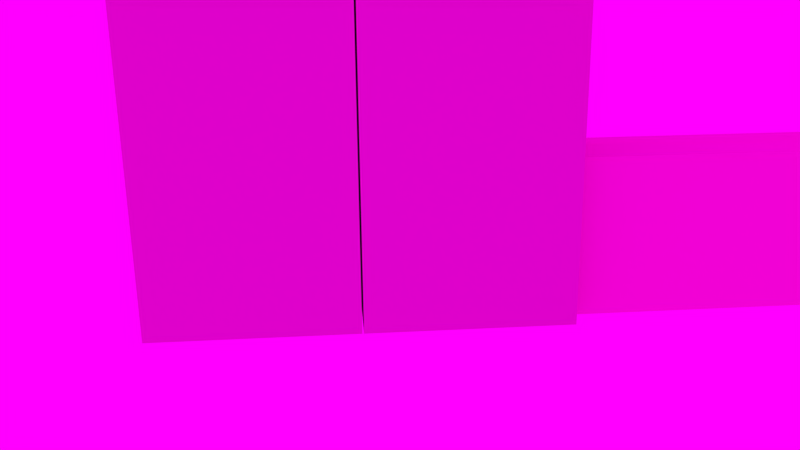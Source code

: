 # Source: mysterious-box.blend  (saved by Blender 2.72.0; exported with 4.5.12 LTS)
import bpy
from mathutils import Matrix  # noqa: F401  (used for matrix-valued properties, if any)

bpy.ops.wm.read_factory_settings(use_empty=True)
scene = bpy.context.scene
scene.name = 'Scene'

# ---- collections
col_collection_1 = bpy.data.collections.new('Collection 1'); scene.collection.children.link(col_collection_1)

# ---- images (referenced by path relative to the original .blend; pixels are not part of the script)
import os
ASSET_DIR = os.environ.get("B2B_ASSET_DIR", "")  # directory of the original .blend (textures are referenced by path, not embedded)
HERE = os.path.dirname(os.path.abspath(__file__))  # packed textures are extracted next to this script under _unpacked/

def load_image(name, relpath, width, height, colorspace="sRGB"):
    """Load a texture the original file referenced (path relative to the .blend, or extracted next to this script)."""
    p = next((c for c in (os.path.join(HERE, relpath), os.path.join(ASSET_DIR, relpath)) if relpath and os.path.exists(c)), "")
    if p:
        img = bpy.data.images.load(p, check_existing=True)
        img.name = name
    else:  # same state as the original file: an image datablock whose file is absent (Cycles renders it pink)
        img = bpy.data.images.new(name, width, height)
        img.source = "FILE"
        img.filepath = "//" + (relpath or name)
    img.colorspace_settings.name = colorspace
    return img
img_mpm_f17_keyboard_1_left_part_diff_jpg = load_image('mpm_F17_keyboard_1_left_part_diff.JPG', 'AppleKeyboard/maps/mpm_F17_keyboard_1_left_part_diff.JPG', 1024, 1024, 'sRGB')

# ---- materials (node trees are filled in below, after node groups)
mat_mysterious_box_big = bpy.data.materials.new('Mysterious-Box-Big')
mat_mysterious_box_big.alpha_threshold = 0.0
mat_mysterious_box_big.roughness = 0.5
mat_mysterious_box_small = bpy.data.materials.new('Mysterious-Box-Small')
mat_mysterious_box_small.alpha_threshold = 0.0
mat_mysterious_box_small.roughness = 0.5

# ---- material node trees
mat_mysterious_box_big.use_nodes = True; mat_mysterious_box_big.node_tree.nodes.clear()
_N = mat_mysterious_box_big.node_tree.nodes; _L = mat_mysterious_box_big.node_tree.links
n0 = _N.new('ShaderNodeOutputMaterial'); n0.name = 'Material Output'; n0.location = (300, 300)
n1 = _N.new('ShaderNodeBsdfDiffuse'); n1.name = 'Diffuse BSDF'; n1.location = (10, 300)
n1.inputs[0].default_value = (0.7388, 0.7117, 0.5961, 1.0)
_L.new(n1.outputs[0], n0.inputs[0])
n0.is_active_output = True
mat_mysterious_box_small.use_nodes = True; mat_mysterious_box_small.node_tree.nodes.clear()
_N = mat_mysterious_box_small.node_tree.nodes; _L = mat_mysterious_box_small.node_tree.links
n0 = _N.new('ShaderNodeOutputMaterial'); n0.name = 'Material Output'; n0.location = (300, 300)
n1 = _N.new('ShaderNodeBsdfDiffuse'); n1.name = 'Diffuse BSDF'; n1.location = (10, 300)
n2 = _N.new('ShaderNodeRGB'); n2.name = 'RGB'; n2.location = (-180, 300)
n2.outputs[0].default_value = (0.89, 0.8579, 0.6665, 1.0)
_L.new(n1.outputs[0], n0.inputs[0])
_L.new(n2.outputs[0], n1.inputs[0])
n0.is_active_output = True

# ---- world
world_world = bpy.data.worlds.new('World'); scene.world = world_world
world_world.use_nodes = True; world_world.node_tree.nodes.clear()
_N = world_world.node_tree.nodes; _L = world_world.node_tree.links
n0 = _N.new('ShaderNodeOutputWorld'); n0.name = 'World Output'; n0.location = (300, 300)
n1 = _N.new('ShaderNodeBackground'); n1.name = 'Background'; n1.location = (10, 300)
n2 = _N.new('ShaderNodeTexImage'); n2.name = 'Image Texture'; n2.location = (-180, 300)
n2.width = 140
n2.image = img_mpm_f17_keyboard_1_left_part_diff_jpg
_L.new(n1.outputs[0], n0.inputs[0])
_L.new(n2.outputs[0], n1.inputs[0])
n0.is_active_output = True
world_world.color = (0.05088, 0.05088, 0.05088)
world_world.use_sun_shadow = False
world_world.sun_shadow_jitter_overblur = 0.0
world_world.cycles.sampling_method = 'MANUAL'
world_world.cycles.sample_map_resolution = 256

# ---- cameras
cam_camera = bpy.data.cameras.new('Camera')
cam_camera.clip_end = 100.0
cam_camera.lens = 35.0
cam_camera.sensor_width = 32.0
cam_camera.sensor_height = 18.0
cam_camera.ortho_scale = 7.314
cam_camera.dof.focus_distance = 0.0

# ---- lights
light_lamp = bpy.data.lights.new('Lamp', 'POINT')
light_lamp.transmission_factor = 0.0
light_lamp.cutoff_distance = 30.0
light_lamp.energy = 100.0
light_lamp.shadow_buffer_clip_start = 1.001
light_lamp.shadow_soft_size = 0.1
light_lamp.shadow_maximum_resolution = 0.006
light_lamp.use_absolute_resolution = True
light_lamp.cycles.use_multiple_importance_sampling = False

# ---- meshes
me_cube_002 = bpy.data.meshes.new('Cube.002')
me_cube_002.from_pydata([(-0.7203, -1.757, -0.005804), (-0.7203, 1.907, -0.005804), (0.7244, 1.907, -0.005804), (0.7244, -1.757, -0.005804), (-0.7203, -1.757, 1.994), (-0.7203, 1.907, 1.994), (0.7244, 1.907, 1.994), (0.7244, -1.757, 1.994)], [], [(4, 5, 1, 0), (5, 6, 2, 1), (6, 7, 3, 2), (7, 4, 0, 3), (0, 1, 2, 3), (7, 6, 5, 4)])
_uv = me_cube_002.uv_layers.new(name='UVMap')
_uv.uv.foreach_set('vector', [-2.252, 1.565, -2.252, -3.125, 1.558, -3.125, 1.558, 1.565, -3.309, 1.565, -0.5578, 1.565, -0.5578, 4.125, -3.309, 4.125, -6.061, 1.565, -6.061, -3.125, -2.252, -3.125, -2.252, 1.565, -6.061, 1.565, -3.309, 1.565, -3.309, 4.125, -6.061, 4.125, 1.558, 1.565, 1.558, -3.125, 4.309, -3.125, 4.309, 1.565, 7.061, -3.125, 7.061, 1.565, 4.309, 1.565, 4.309, -3.125])
me_cube_002.materials.append(mat_mysterious_box_big)
me_cube_002.use_remesh_preserve_volume = False
me_cube_002.use_remesh_preserve_attributes = False
me_cube_002.use_mirror_vertex_groups = False
me_cube_002.update()
me_cube_004 = bpy.data.meshes.new('Cube.004')
me_cube_004.from_pydata([(-0.7203, -1.757, -0.005804), (-0.7203, 1.907, -0.005804), (0.7244, 1.907, -0.005804), (0.7244, -1.757, -0.005804), (-0.7203, -1.757, 1.994), (-0.7203, 1.907, 1.994), (0.7244, 1.907, 1.994), (0.7244, -1.757, 1.994)], [], [(4, 5, 1, 0), (5, 6, 2, 1), (6, 7, 3, 2), (7, 4, 0, 3), (0, 1, 2, 3), (7, 6, 5, 4)])
me_cube_004.materials.append(mat_mysterious_box_small)
me_cube_004.use_remesh_preserve_volume = False
me_cube_004.use_remesh_preserve_attributes = False
me_cube_004.use_mirror_vertex_groups = False
me_cube_004.update()
me_cube_003 = bpy.data.meshes.new('Cube.003')
me_cube_003.from_pydata([(-0.7203, -1.757, -0.005804), (-0.7203, 1.907, -0.005804), (0.7244, 1.907, -0.005804), (0.7244, -1.757, -0.005804), (-0.7203, -1.757, 1.994), (-0.7203, 1.907, 1.994), (0.7244, 1.907, 1.994), (0.7244, -1.757, 1.994)], [], [(4, 5, 1, 0), (5, 6, 2, 1), (6, 7, 3, 2), (7, 4, 0, 3), (0, 1, 2, 3), (7, 6, 5, 4)])
me_cube_003.materials.append(mat_mysterious_box_small)
me_cube_003.use_remesh_preserve_volume = False
me_cube_003.use_remesh_preserve_attributes = False
me_cube_003.use_mirror_vertex_groups = False
me_cube_003.update()

# ---- objects
ob_mysterious_box_big_001 = bpy.data.objects.new('Mysterious-Box-Big-001', me_cube_002)
ob_mysterious_box_big_000 = bpy.data.objects.new('Mysterious-Box-Big-000', me_cube_002)
ob_mysterious_box_small_001 = bpy.data.objects.new('Mysterious-Box-Small-001', me_cube_004)
ob_mysterious_box_small_000 = bpy.data.objects.new('Mysterious-Box-Small-000', me_cube_003)
ob_lamp = bpy.data.objects.new('Lamp', light_lamp)
ob_camera = bpy.data.objects.new('Camera', cam_camera)

# ---- transforms, parenting, visibility, modifiers, constraints
ob_mysterious_box_big_001.location = (-26.27, -2.429, 0.5563)
ob_mysterious_box_big_001.scale = (2.849, 2.09, 6.112)
ob_mysterious_box_big_001.lineart.crease_threshold = 0.0
ob_mysterious_box_big_000.location = (-26.27, 5.295, 0.5563)
ob_mysterious_box_big_000.scale = (2.849, 2.09, 6.112)
ob_mysterious_box_big_000.lineart.crease_threshold = 0.0
ob_mysterious_box_small_001.location = (-26.73, 14.7, 0.5563)
ob_mysterious_box_small_001.scale = (2.294, 3.056, 2.972)
ob_mysterious_box_small_001.lineart.crease_threshold = 0.0
ob_mysterious_box_small_000.location = (-26.73, 25.94, 0.5563)
ob_mysterious_box_small_000.scale = (2.294, 3.056, 2.972)
ob_mysterious_box_small_000.lineart.crease_threshold = 0.0
ob_lamp.location = (21.39, 1.005, 34.46)
ob_lamp.rotation_euler = (0.6503, 0.05522, 1.866)
ob_lamp.lock_rotations_4d = False
ob_lamp.empty_display_type = 'ARROWS'
ob_lamp.color = (0.0, 0.0, 0.0, 0.0)
ob_lamp.lineart.crease_threshold = 0.0
ob_camera.location = (4.277, 0.73, 13.4)
ob_camera.rotation_euler = (1.269, 0.0108, 1.49)
ob_camera.scale = (0.9458, 0.9458, 0.9458)
ob_camera.lock_rotations_4d = False
ob_camera.empty_display_type = 'ARROWS'
ob_camera.color = (0.0, 0.0, 0.0, 0.0)
ob_camera.display_type = 'WIRE'
ob_camera.lineart.crease_threshold = 0.0

# ---- collection membership
col_collection_1.objects.link(ob_mysterious_box_big_001)
col_collection_1.objects.link(ob_mysterious_box_big_000)
col_collection_1.objects.link(ob_mysterious_box_small_001)
col_collection_1.objects.link(ob_mysterious_box_small_000)
col_collection_1.objects.link(ob_lamp)
col_collection_1.objects.link(ob_camera)

# ---- scene / render settings (as saved in the file)
scene.camera = ob_camera
scene.frame_start = 1; scene.frame_end = 250; scene.frame_set(1)
scene.render.engine = 'CYCLES'
scene.render.resolution_percentage = 50
scene.render.dither_intensity = 0.0
scene.cycles.use_denoising = False
scene.cycles.samples = 10
scene.cycles.sampling_pattern = 'TABULATED_SOBOL'
scene.cycles.light_sampling_threshold = 0.0
scene.cycles.use_adaptive_sampling = False
scene.cycles.use_light_tree = False
scene.cycles.blur_glossy = 0.0
scene.cycles.pixel_filter_type = 'GAUSSIAN'
scene.cycles.sample_clamp_indirect = 0.0
scene.view_settings.view_transform = 'Standard'
bpy.context.view_layer.update()
